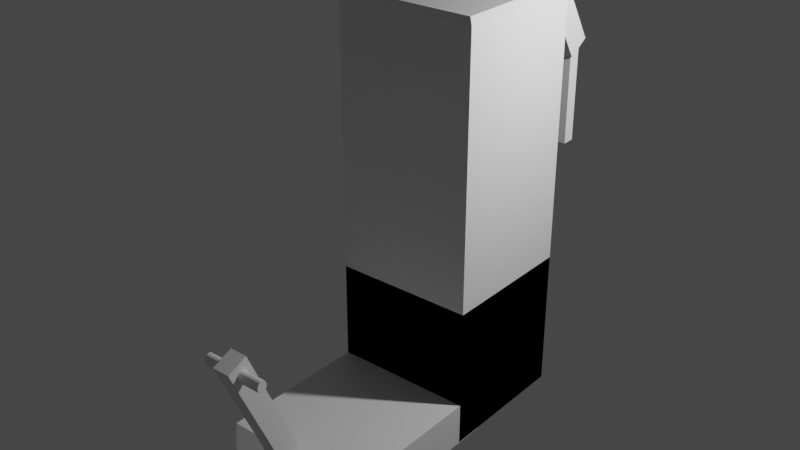 # Source: crapModelDavinci.blend  (saved by Blender 2.82.7; exported with 4.5.12 LTS)
import bpy
from mathutils import Matrix  # noqa: F401  (used for matrix-valued properties, if any)

bpy.ops.wm.read_factory_settings(use_empty=True)
scene = bpy.context.scene
scene.name = 'Scene'

# ---- collections
col_collection = bpy.data.collections.new('Collection'); scene.collection.children.link(col_collection)

# ---- materials (node trees are filled in below, after node groups)
mat_material = bpy.data.materials.new('Material')
mat_material.alpha_threshold = 0.0
mat_material.use_transparent_shadow = False
mat_material.line_color = (0.0, 0.0, 0.0, 1.0)

# ---- material node trees
mat_material.use_nodes = True; mat_material.node_tree.nodes.clear()
_N = mat_material.node_tree.nodes; _L = mat_material.node_tree.links
n0 = _N.new('ShaderNodeOutputMaterial'); n0.name = 'Material Output'; n0.location = (300, 300)
n1 = _N.new('ShaderNodeBsdfPrincipled'); n1.name = 'Principled BSDF'; n1.location = (10, 300)
n1.distribution = 'GGX'
n1.subsurface_method = 'BURLEY'
n1.inputs[2].default_value = 0.4
n1.inputs[3].default_value = 1.45
n1.inputs[27].default_value = (0.0, 0.0, 0.0, 1.0)
n1.inputs[28].default_value = 1.0
_L.new(n1.outputs[0], n0.inputs[0])
n0.is_active_output = True

# ---- world
world_world = bpy.data.worlds.new('World'); scene.world = world_world
world_world.use_nodes = True; world_world.node_tree.nodes.clear()
_N = world_world.node_tree.nodes; _L = world_world.node_tree.links
n0 = _N.new('ShaderNodeOutputWorld'); n0.name = 'World Output'; n0.location = (300, 300)
n1 = _N.new('ShaderNodeBackground'); n1.name = 'Background'; n1.location = (10, 300)
n1.inputs[0].default_value = (0.05088, 0.05088, 0.05088, 1.0)
_L.new(n1.outputs[0], n0.inputs[0])
n0.is_active_output = True
world_world.color = (0.05088, 0.05088, 0.05088)
world_world.use_sun_shadow = False
world_world.sun_shadow_jitter_overblur = 0.0

# ---- lights
light_light = bpy.data.lights.new('Light', 'POINT')
light_light.transmission_factor = 0.0
light_light.energy = 1000.0
light_light.shadow_soft_size = 0.1
light_light.shadow_maximum_resolution = 0.006
light_light.use_absolute_resolution = True

# ---- meshes
me_cube = bpy.data.meshes.new('Cube')
me_cube.from_pydata([(1.0, 1.0, 1.0), (1.0, 1.0, -1.0), (1.0, -1.0, 1.0), (1.0, -1.0, -1.0), (-1.0, 1.0, 1.0), (-1.0, 1.0, -1.0), (-1.0, -1.0, 1.0), (-1.0, -1.0, -1.0), (-1.0, -1.0, -1.0), (-1.0, 1.0, -1.0), (1.0, -1.0, -1.0), (1.0, 1.0, -1.0), (0.4005, 1.263, 4.958), (0.7425, 1.264, 4.956), (0.4005, 0.9568, 4.764), (0.7425, 0.9579, 4.762), (0.3921, 1.961, 3.859), (0.7341, 1.962, 3.857), (0.3921, 1.654, 3.664), (0.7341, 1.656, 3.663), (0.4114, 1.667, 3.786), (0.4114, 1.851, 3.788), (0.4114, 1.673, 2.407), (0.4114, 1.857, 2.41), (0.7061, 1.667, 3.786), (0.7061, 1.851, 3.788), (0.7061, 1.673, 2.407), (0.7061, 1.857, 2.41), (-0.01277, 1.552, 3.648), (-0.01277, 0.8898, 4.729), (-0.01277, 1.92, 3.873), (-0.01277, 1.257, 4.954), (0.3058, 1.552, 3.648), (0.3058, 0.8898, 4.729), (0.3058, 1.92, 3.873), (0.3058, 1.257, 4.954), (-0.005519, 1.662, 2.445), (-0.005519, 1.662, 3.9), (-0.005519, 1.824, 2.445), (-0.005519, 1.824, 3.9), (0.2837, 1.662, 2.445), (0.2837, 1.662, 3.9), (0.2837, 1.824, 2.445), (0.2837, 1.824, 3.9), (-0.9213, -0.9213, 4.844), (-1.0, -1.0, 4.766), (-0.9213, 0.9213, 4.844), (-1.0, 1.0, 4.766), (0.9213, -0.9213, 4.844), (1.0, -1.0, 4.766), (0.9213, 0.9213, 4.844), (1.0, 1.0, 4.766), (-0.3377, 1.228, 4.96), (-0.3377, 1.894, 3.831), (-1.001, -0.5867, -1.011), (-1.001, -0.5867, -0.4032), (-0.3377, 0.9033, 4.768), (-0.3377, 1.57, 3.638), (0.9987, -0.5867, -1.011), (0.9987, -0.5867, -0.4032), (-0.2414, -3.254, -0.5676), (-0.2414, -4.056, 1.265), (-0.2414, -2.971, -0.4436), (-0.2414, -3.773, 1.389), (0.009679, -3.254, -0.5676), (0.009679, -4.056, 1.265), (0.009679, -2.971, -0.4436), (0.009679, -3.773, 1.389), (0.3309, -3.778, 1.149), (-0.55, -3.778, 1.149), (0.3309, -3.78, 1.133), (-0.55, -3.78, 1.133), (0.3309, -3.784, 1.117), (-0.55, -3.784, 1.117), (0.3309, -3.79, 1.103), (-0.55, -3.79, 1.103), (0.3309, -3.799, 1.09), (-0.55, -3.799, 1.09), (0.3309, -3.81, 1.079), (-0.55, -3.81, 1.079), (0.3309, -3.822, 1.072), (-0.55, -3.822, 1.071), (0.3309, -3.835, 1.067), (-0.55, -3.835, 1.067), (0.3309, -3.849, 1.065), (-0.55, -3.849, 1.065), (0.3309, -3.862, 1.067), (-0.55, -3.862, 1.067), (0.3309, -3.876, 1.072), (-0.55, -3.876, 1.071), (0.3309, -3.888, 1.079), (-0.55, -3.888, 1.079), (0.3309, -3.898, 1.09), (-0.55, -3.898, 1.09), (0.3309, -3.907, 1.103), (-0.55, -3.907, 1.103), (0.3309, -3.914, 1.117), (-0.55, -3.914, 1.117), (0.3309, -3.918, 1.133), (-0.55, -3.918, 1.133), (0.3309, -3.919, 1.149), (-0.55, -3.919, 1.149), (0.3309, -3.918, 1.166), (-0.55, -3.918, 1.166), (0.3309, -3.914, 1.182), (-0.55, -3.914, 1.182), (0.3309, -3.907, 1.196), (-0.55, -3.907, 1.196), (0.3309, -3.898, 1.209), (-0.55, -3.898, 1.209), (0.3309, -3.888, 1.22), (-0.55, -3.888, 1.22), (0.3309, -3.876, 1.227), (-0.55, -3.876, 1.227), (0.3309, -3.862, 1.232), (-0.55, -3.862, 1.232), (0.3309, -3.849, 1.234), (-0.55, -3.849, 1.234), (0.3309, -3.835, 1.232), (-0.55, -3.835, 1.232), (0.3309, -3.822, 1.227), (-0.55, -3.822, 1.227), (0.3309, -3.81, 1.22), (-0.55, -3.81, 1.22), (0.3309, -3.799, 1.209), (-0.55, -3.799, 1.209), (0.3309, -3.79, 1.196), (-0.55, -3.79, 1.196), (0.3309, -3.784, 1.182), (-0.55, -3.784, 1.182), (0.3309, -3.78, 1.166), (-0.55, -3.78, 1.166), (-0.7835, -3.365, -0.7928), (-1.001, -3.147, -1.011), (-0.7835, -3.365, -0.6211), (-1.001, -3.147, -0.4032), (0.7809, -3.365, -0.7928), (0.9987, -3.147, -1.011), (0.7809, -3.365, -0.6211), (0.9987, -3.147, -0.4032), (-0.07358, 1.57, 3.638), (-0.07358, 0.9033, 4.768), (-0.07358, 1.894, 3.831), (-0.07358, 1.228, 4.96), (-0.33, 1.684, 2.444), (-0.33, 1.684, 3.919), (-0.33, 1.823, 2.444), (-0.33, 1.823, 3.919), (-0.08012, 1.684, 2.444), (-0.08012, 1.684, 3.919), (-0.08012, 1.823, 2.444), (-0.08012, 1.823, 3.919), (-0.8395, 1.657, 3.669), (-0.8395, 0.975, 4.768), (-0.8395, 1.967, 3.861), (-0.8395, 1.284, 4.96), (-0.4743, 1.657, 3.669), (-0.4743, 0.975, 4.768), (-0.4743, 1.967, 3.861), (-0.4743, 1.284, 4.96), (-0.5528, 1.721, 2.549), (-0.5528, 1.721, 3.827), (-0.5528, 1.872, 2.549), (-0.5528, 1.872, 3.827), (-0.7585, 1.721, 2.549), (-0.7585, 1.721, 3.827), (-0.7585, 1.872, 2.549), (-0.7585, 1.872, 3.827)], [], [(0, 4, 6, 2), (3, 2, 6, 7), (7, 6, 4, 5), (5, 1, 3, 7), (1, 0, 2, 3), (5, 4, 0, 1), (50, 46, 44, 48), (11, 51, 49, 10), (8, 45, 47, 9), (9, 11, 10, 8), (9, 47, 51, 11), (12, 13, 15, 14), (14, 15, 19, 18), (18, 19, 17, 16), (16, 17, 13, 12), (14, 18, 16, 12), (19, 15, 13, 17), (20, 21, 23, 22), (22, 23, 27, 26), (26, 27, 25, 24), (24, 25, 21, 20), (22, 26, 24, 20), (27, 23, 21, 25), (28, 29, 31, 30), (30, 31, 35, 34), (34, 35, 33, 32), (32, 33, 29, 28), (30, 34, 32, 28), (35, 31, 29, 33), (36, 37, 39, 38), (38, 39, 43, 42), (42, 43, 41, 40), (40, 41, 37, 36), (38, 42, 40, 36), (43, 39, 37, 41), (44, 46, 47, 45), (46, 50, 51, 47), (50, 48, 49, 51), (48, 44, 45, 49), (10, 49, 45, 8), (136, 138, 134, 132), (54, 55, 59, 58), (57, 56, 52, 53), (59, 55, 135, 139), (133, 135, 55, 54), (58, 59, 139, 137), (60, 61, 63, 62), (62, 63, 67, 66), (66, 67, 65, 64), (64, 65, 61, 60), (62, 66, 64, 60), (67, 63, 61, 65), (68, 69, 71, 70), (70, 71, 73, 72), (72, 73, 75, 74), (74, 75, 77, 76), (76, 77, 79, 78), (78, 79, 81, 80), (80, 81, 83, 82), (82, 83, 85, 84), (84, 85, 87, 86), (86, 87, 89, 88), (88, 89, 91, 90), (90, 91, 93, 92), (92, 93, 95, 94), (94, 95, 97, 96), (96, 97, 99, 98), (98, 99, 101, 100), (100, 101, 103, 102), (102, 103, 105, 104), (104, 105, 107, 106), (106, 107, 109, 108), (108, 109, 111, 110), (110, 111, 113, 112), (112, 113, 115, 114), (114, 115, 117, 116), (116, 117, 119, 118), (118, 119, 121, 120), (120, 121, 123, 122), (122, 123, 125, 124), (124, 125, 127, 126), (126, 127, 129, 128), (71, 69, 131, 129, 127, 125, 123, 121, 119, 117, 115, 113, 111, 109, 107, 105, 103, 101, 99, 97, 95, 93, 91, 89, 87, 85, 83, 81, 79, 77, 75, 73), (128, 129, 131, 130), (130, 131, 69, 68), (68, 70, 72, 74, 76, 78, 80, 82, 84, 86, 88, 90, 92, 94, 96, 98, 100, 102, 104, 106, 108, 110, 112, 114, 116, 118, 120, 122, 124, 126, 128, 130), (132, 134, 135, 133), (138, 136, 137, 139), (133, 137, 136, 132), (139, 135, 134, 138), (54, 58, 137, 133), (53, 52, 143, 142), (142, 143, 141, 140), (140, 141, 56, 57), (53, 142, 140, 57), (143, 52, 56, 141), (144, 145, 147, 146), (146, 147, 151, 150), (150, 151, 149, 148), (148, 149, 145, 144), (146, 150, 148, 144), (151, 147, 145, 149), (152, 153, 155, 154), (154, 155, 159, 158), (158, 159, 157, 156), (156, 157, 153, 152), (154, 158, 156, 152), (159, 155, 153, 157), (160, 161, 163, 162), (162, 163, 167, 166), (166, 167, 165, 164), (164, 165, 161, 160), (162, 166, 164, 160), (167, 163, 161, 165)])
_uv = me_cube.uv_layers.new(name='UVMap')
_uv.uv.foreach_set('vector', [0.625, 0.5, 0.875, 0.5, 0.875, 0.75, 0.625, 0.75, 0.375, 0.75, 0.625, 0.75, 0.625, 1.0, 0.375, 1.0, 0.375, 0.0, 0.625, 0.0, 0.625, 0.25, 0.375, 0.25, 0.125, 0.5, 0.375, 0.5, 0.375, 0.75, 0.125, 0.75, 0.375, 0.5, 0.625, 0.5, 0.625, 0.75, 0.375, 0.75, 0.375, 0.25, 0.625, 0.25, 0.625, 0.5, 0.375, 0.5, 0.6348, 0.5098, 0.8652, 0.5098, 0.8652, 0.7402, 0.6348, 0.7402, 0.375, 0.5, 0.6216, 0.5, 0.6216, 0.75, 0.375, 0.75, 0.375, 0.0, 0.6216, 0.0, 0.6216, 0.25, 0.375, 0.25, 0.125, 0.5, 0.375, 0.5, 0.375, 0.75, 0.125, 0.75, 0.375, 0.25, 0.6216, 0.25, 0.6216, 0.5, 0.375, 0.5, 0.375, 0.0, 0.625, 0.0, 0.625, 0.25, 0.375, 0.25, 0.375, 0.25, 0.625, 0.25, 0.625, 0.5, 0.375, 0.5, 0.375, 0.5, 0.625, 0.5, 0.625, 0.75, 0.375, 0.75, 0.375, 0.75, 0.625, 0.75, 0.625, 1.0, 0.375, 1.0, 0.125, 0.5, 0.375, 0.5, 0.375, 0.75, 0.125, 0.75, 0.625, 0.5, 0.875, 0.5, 0.875, 0.75, 0.625, 0.75, 0.375, 0.0, 0.625, 0.0, 0.625, 0.25, 0.375, 0.25, 0.375, 0.25, 0.625, 0.25, 0.625, 0.5, 0.375, 0.5, 0.375, 0.5, 0.625, 0.5, 0.625, 0.75, 0.375, 0.75, 0.375, 0.75, 0.625, 0.75, 0.625, 1.0, 0.375, 1.0, 0.125, 0.5, 0.375, 0.5, 0.375, 0.75, 0.125, 0.75, 0.625, 0.5, 0.875, 0.5, 0.875, 0.75, 0.625, 0.75, 0.375, 0.0, 0.625, 0.0, 0.625, 0.25, 0.375, 0.25, 0.375, 0.25, 0.625, 0.25, 0.625, 0.5, 0.375, 0.5, 0.375, 0.5, 0.625, 0.5, 0.625, 0.75, 0.375, 0.75, 0.375, 0.75, 0.625, 0.75, 0.625, 1.0, 0.375, 1.0, 0.125, 0.5, 0.375, 0.5, 0.375, 0.75, 0.125, 0.75, 0.625, 0.5, 0.875, 0.5, 0.875, 0.75, 0.625, 0.75, 0.375, 0.0, 0.625, 0.0, 0.625, 0.25, 0.375, 0.25, 0.375, 0.25, 0.625, 0.25, 0.625, 0.5, 0.375, 0.5, 0.375, 0.5, 0.625, 0.5, 0.625, 0.75, 0.375, 0.75, 0.375, 0.75, 0.625, 0.75, 0.625, 1.0, 0.375, 1.0, 0.125, 0.5, 0.375, 0.5, 0.375, 0.75, 0.125, 0.75, 0.625, 0.5, 0.875, 0.5, 0.875, 0.75, 0.625, 0.75, 0.8652, 0.7402, 0.8652, 0.5098, 0.875, 0.5, 0.875, 0.75, 0.8652, 0.5098, 0.6348, 0.5098, 0.625, 0.5, 0.875, 0.5, 0.6348, 0.5098, 0.6348, 0.7402, 0.6216, 0.75, 0.6216, 0.5, 0.6348, 0.7402, 0.8652, 0.7402, 0.875, 0.75, 0.625, 0.75, 0.375, 0.75, 0.6216, 0.75, 0.6216, 1.0, 0.375, 1.0, 0.4647, 0.7772, 0.5353, 0.7772, 0.5353, 0.9728, 0.4647, 0.9728, 0.375, 0.25, 0.625, 0.25, 0.625, 0.5, 0.375, 0.5, 0.375, 0.0, 0.625, 0.0, 0.625, 0.25, 0.375, 0.25, 0.625, 0.5, 0.875, 0.5, 0.875, 0.7304, 0.625, 0.7304, 0.375, 0.0196, 0.625, 0.0196, 0.625, 0.25, 0.375, 0.25, 0.375, 0.5, 0.625, 0.5, 0.625, 0.7304, 0.375, 0.7304, 0.375, 0.0, 0.625, 0.0, 0.625, 0.25, 0.375, 0.25, 0.375, 0.25, 0.625, 0.25, 0.625, 0.5, 0.375, 0.5, 0.375, 0.5, 0.625, 0.5, 0.625, 0.75, 0.375, 0.75, 0.375, 0.75, 0.625, 0.75, 0.625, 1.0, 0.375, 1.0, 0.125, 0.5, 0.375, 0.5, 0.375, 0.75, 0.125, 0.75, 0.625, 0.5, 0.875, 0.5, 0.875, 0.75, 0.625, 0.75, 1.0, 0.5, 1.0, 1.0, 0.9688, 1.0, 0.9688, 0.5, 0.9688, 0.5, 0.9688, 1.0, 0.9375, 1.0, 0.9375, 0.5, 0.9375, 0.5, 0.9375, 1.0, 0.9062, 1.0, 0.9062, 0.5, 0.9062, 0.5, 0.9062, 1.0, 0.875, 1.0, 0.875, 0.5, 0.875, 0.5, 0.875, 1.0, 0.8438, 1.0, 0.8438, 0.5, 0.8438, 0.5, 0.8438, 1.0, 0.8125, 1.0, 0.8125, 0.5, 0.8125, 0.5, 0.8125, 1.0, 0.7812, 1.0, 0.7812, 0.5, 0.7812, 0.5, 0.7812, 1.0, 0.75, 1.0, 0.75, 0.5, 0.75, 0.5, 0.75, 1.0, 0.7188, 1.0, 0.7188, 0.5, 0.7188, 0.5, 0.7188, 1.0, 0.6875, 1.0, 0.6875, 0.5, 0.6875, 0.5, 0.6875, 1.0, 0.6562, 1.0, 0.6562, 0.5, 0.6562, 0.5, 0.6562, 1.0, 0.625, 1.0, 0.625, 0.5, 0.625, 0.5, 0.625, 1.0, 0.5938, 1.0, 0.5938, 0.5, 0.5938, 0.5, 0.5938, 1.0, 0.5625, 1.0, 0.5625, 0.5, 0.5625, 0.5, 0.5625, 1.0, 0.5312, 1.0, 0.5312, 0.5, 0.5312, 0.5, 0.5312, 1.0, 0.5, 1.0, 0.5, 0.5, 0.5, 0.5, 0.5, 1.0, 0.4688, 1.0, 0.4688, 0.5, 0.4688, 0.5, 0.4688, 1.0, 0.4375, 1.0, 0.4375, 0.5, 0.4375, 0.5, 0.4375, 1.0, 0.4062, 1.0, 0.4062, 0.5, 0.4062, 0.5, 0.4062, 1.0, 0.375, 1.0, 0.375, 0.5, 0.375, 0.5, 0.375, 1.0, 0.3438, 1.0, 0.3438, 0.5, 0.3438, 0.5, 0.3438, 1.0, 0.3125, 1.0, 0.3125, 0.5, 0.3125, 0.5, 0.3125, 1.0, 0.2812, 1.0, 0.2812, 0.5, 0.2812, 0.5, 0.2812, 1.0, 0.25, 1.0, 0.25, 0.5, 0.25, 0.5, 0.25, 1.0, 0.2188, 1.0, 0.2188, 0.5, 0.2188, 0.5, 0.2188, 1.0, 0.1875, 1.0, 0.1875, 0.5, 0.1875, 0.5, 0.1875, 1.0, 0.1562, 1.0, 0.1562, 0.5, 0.1562, 0.5, 0.1562, 1.0, 0.125, 1.0, 0.125, 0.5, 0.125, 0.5, 0.125, 1.0, 0.09375, 1.0, 0.09375, 0.5, 0.09375, 0.5, 0.09375, 1.0, 0.0625, 1.0, 0.0625, 0.5, 0.2968, 0.4854, 0.25, 0.49, 0.2032, 0.4854, 0.1582, 0.4717, 0.1167, 0.4496, 0.08029, 0.4197, 0.05045, 0.3833, 0.02827, 0.3418, 0.01461, 0.2968, 0.01, 0.25, 0.01461, 0.2032, 0.02827, 0.1582, 0.05045, 0.1167, 0.08029, 0.08029, 0.1167, 0.05045, 0.1582, 0.02827, 0.2032, 0.01461, 0.25, 0.01, 0.2968, 0.01461, 0.3418, 0.02827, 0.3833, 0.05045, 0.4197, 0.08029, 0.4496, 0.1167, 0.4717, 0.1582, 0.4854, 0.2032, 0.49, 0.25, 0.4854, 0.2968, 0.4717, 0.3418, 0.4496, 0.3833, 0.4197, 0.4197, 0.3833, 0.4496, 0.3418, 0.4717, 0.0625, 0.5, 0.0625, 1.0, 0.03125, 1.0, 0.03125, 0.5, 0.03125, 0.5, 0.03125, 1.0, 0.0, 1.0, 0.0, 0.5, 0.75, 0.49, 0.7968, 0.4854, 0.8418, 0.4717, 0.8833, 0.4496, 0.9197, 0.4197, 0.9496, 0.3833, 0.9717, 0.3418, 0.9854, 0.2968, 0.99, 0.25, 0.9854, 0.2032, 0.9717, 0.1582, 0.9496, 0.1167, 0.9197, 0.08029, 0.8833, 0.05045, 0.8418, 0.02827, 0.7968, 0.01461, 0.75, 0.01, 0.7032, 0.01461, 0.6582, 0.02827, 0.6167, 0.05045, 0.5803, 0.08029, 0.5504, 0.1167, 0.5283, 0.1582, 0.5146, 0.2032, 0.51, 0.25, 0.5146, 0.2968, 0.5283, 0.3418, 0.5504, 0.3833, 0.5803, 0.4197, 0.6167, 0.4496, 0.6582, 0.4717, 0.7032, 0.4854, 0.4647, 0.9728, 0.5353, 0.9728, 0.625, 1.0, 0.375, 1.0, 0.5353, 0.7772, 0.4647, 0.7772, 0.375, 0.7304, 0.625, 0.7304, 0.125, 0.7304, 0.375, 0.7304, 0.3478, 0.75, 0.1522, 0.75, 0.625, 0.7304, 0.875, 0.7304, 0.8478, 0.75, 0.6522, 0.75, 0.125, 0.5, 0.375, 0.5, 0.375, 0.7304, 0.125, 0.7304, 0.375, 0.25, 0.625, 0.25, 0.625, 0.5, 0.375, 0.5, 0.375, 0.5, 0.625, 0.5, 0.625, 0.75, 0.375, 0.75, 0.375, 0.75, 0.625, 0.75, 0.625, 1.0, 0.375, 1.0, 0.125, 0.5, 0.375, 0.5, 0.375, 0.75, 0.125, 0.75, 0.625, 0.5, 0.875, 0.5, 0.875, 0.75, 0.625, 0.75, 0.375, 0.0, 0.625, 0.0, 0.625, 0.25, 0.375, 0.25, 0.375, 0.25, 0.625, 0.25, 0.625, 0.5, 0.375, 0.5, 0.375, 0.5, 0.625, 0.5, 0.625, 0.75, 0.375, 0.75, 0.375, 0.75, 0.625, 0.75, 0.625, 1.0, 0.375, 1.0, 0.125, 0.5, 0.375, 0.5, 0.375, 0.75, 0.125, 0.75, 0.625, 0.5, 0.875, 0.5, 0.875, 0.75, 0.625, 0.75, 0.375, 0.0, 0.625, 0.0, 0.625, 0.25, 0.375, 0.25, 0.375, 0.25, 0.625, 0.25, 0.625, 0.5, 0.375, 0.5, 0.375, 0.5, 0.625, 0.5, 0.625, 0.75, 0.375, 0.75, 0.375, 0.75, 0.625, 0.75, 0.625, 1.0, 0.375, 1.0, 0.125, 0.5, 0.375, 0.5, 0.375, 0.75, 0.125, 0.75, 0.625, 0.5, 0.875, 0.5, 0.875, 0.75, 0.625, 0.75, 0.375, 0.0, 0.625, 0.0, 0.625, 0.25, 0.375, 0.25, 0.375, 0.25, 0.625, 0.25, 0.625, 0.5, 0.375, 0.5, 0.375, 0.5, 0.625, 0.5, 0.625, 0.75, 0.375, 0.75, 0.375, 0.75, 0.625, 0.75, 0.625, 1.0, 0.375, 1.0, 0.125, 0.5, 0.375, 0.5, 0.375, 0.75, 0.125, 0.75, 0.625, 0.5, 0.875, 0.5, 0.875, 0.75, 0.625, 0.75])
me_cube.materials.append(mat_material)
me_cube.use_remesh_preserve_volume = False
me_cube.use_remesh_preserve_attributes = False
me_cube.use_mirror_vertex_groups = False
me_cube.update()

# ---- objects
ob_cube = bpy.data.objects.new('Cube', me_cube)
ob_light = bpy.data.objects.new('Light', light_light)

# ---- transforms, parenting, visibility, modifiers, constraints
ob_cube.location = (0.0, 0.0, 0.0)
ob_cube.lock_rotations_4d = False
ob_cube.empty_display_type = 'ARROWS'
ob_cube.lineart.crease_threshold = 0.0
ob_light.location = (4.076, 1.005, 5.904)
ob_light.rotation_euler = (0.6503, 0.05522, 1.866)
ob_light.lock_rotations_4d = False
ob_light.empty_display_type = 'ARROWS'
ob_light.color = (0.0, 0.0, 0.0, 0.0)
ob_light.lineart.crease_threshold = 0.0

# ---- collection membership
col_collection.objects.link(ob_cube)
col_collection.objects.link(ob_light)

# ---- scene / render settings (as saved in the file)
scene.frame_start = 1; scene.frame_end = 250; scene.frame_set(62)
scene.render.engine = 'BLENDER_EEVEE_NEXT'
scene.cycles.use_denoising = False
scene.cycles.samples = 128
scene.cycles.sampling_pattern = 'TABULATED_SOBOL'
scene.cycles.use_adaptive_sampling = False
scene.cycles.use_light_tree = False
scene.view_settings.view_transform = 'Filmic'
bpy.context.view_layer.update()

# ---- added for rendering (the .blend has no active camera): camera
cam_auto = bpy.data.cameras.new('AutoCamera')
cam_auto.lens = 50.0
cam_auto.sensor_width = 36.0
cam_auto.clip_end = 1000.0
ob_auto_camera = bpy.data.objects.new('AutoCamera', cam_auto)
scene.collection.objects.link(ob_auto_camera)
ob_auto_camera.location = (8.06157, -10.7194, 8.42466)
ob_auto_camera.rotation_euler = (1.09748, -7.21219e-08, 0.694738)
scene.camera = ob_auto_camera
bpy.context.view_layer.update()
